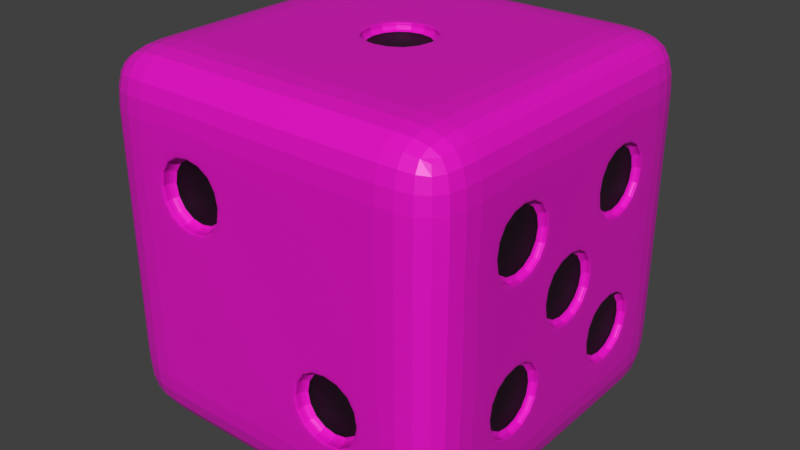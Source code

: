 # Source: tarik_sblender.blend  (saved by Blender 3.0.42; exported with 4.5.12 LTS)
import bpy
from mathutils import Matrix  # noqa: F401  (used for matrix-valued properties, if any)

bpy.ops.wm.read_factory_settings(use_empty=True)
scene = bpy.context.scene
scene.name = 'Scene'

# ---- collections
col_collection = bpy.data.collections.new('Collection'); scene.collection.children.link(col_collection)

# ---- materials (node trees are filled in below, after node groups)
mat_material = bpy.data.materials.new('material')
mat_material.alpha_threshold = 0.0
mat_material.use_transparent_shadow = False
mat_material.line_color = (0.0, 0.0, 0.0, 1.0)
mat_cube = bpy.data.materials.new('cube')
mat_cube.use_transparent_shadow = False
mat_dot = bpy.data.materials.new('dot')
mat_dot.use_transparent_shadow = False

# ---- material node trees
mat_material.use_nodes = True; mat_material.node_tree.nodes.clear()
_N = mat_material.node_tree.nodes; _L = mat_material.node_tree.links
n0 = _N.new('ShaderNodeOutputMaterial'); n0.name = 'Material Output'; n0.location = (300, 300)
n1 = _N.new('ShaderNodeBsdfPrincipled'); n1.name = 'Principled BSDF'; n1.location = (10, 300)
n1.distribution = 'GGX'
n1.subsurface_method = 'RANDOM_WALK_SKIN'
n1.inputs[0].default_value = (0.7939, 0.0044, 0.5719, 1.0)
n1.inputs[2].default_value = 0.4
n1.inputs[3].default_value = 1.45
n1.inputs[27].default_value = (0.0, 0.0, 0.0, 1.0)
n1.inputs[28].default_value = 1.0
_L.new(n1.outputs[0], n0.inputs[0])
n0.is_active_output = True
mat_cube.use_nodes = True; mat_cube.node_tree.nodes.clear()
_N = mat_cube.node_tree.nodes; _L = mat_cube.node_tree.links
n0 = _N.new('ShaderNodeBsdfPrincipled'); n0.name = 'Principled BSDF'; n0.location = (10, 300)
n0.distribution = 'GGX'
n0.subsurface_method = 'RANDOM_WALK_SKIN'
n0.inputs[0].default_value = (0.7962, 0.0, 0.1527, 1.0)
n0.inputs[3].default_value = 1.45
n0.inputs[27].default_value = (0.0, 0.0, 0.0, 1.0)
n0.inputs[28].default_value = 1.0
n1 = _N.new('ShaderNodeOutputMaterial'); n1.name = 'Material Output'; n1.location = (300, 300)
_L.new(n0.outputs[0], n1.inputs[0])
n1.is_active_output = True
mat_dot.use_nodes = True; mat_dot.node_tree.nodes.clear()
_N = mat_dot.node_tree.nodes; _L = mat_dot.node_tree.links
n0 = _N.new('ShaderNodeBsdfPrincipled'); n0.name = 'Principled BSDF'; n0.location = (10, 300)
n0.distribution = 'GGX'
n0.subsurface_method = 'RANDOM_WALK_SKIN'
n0.inputs[0].default_value = (0.0, 0.0, 0.0, 1.0)
n0.inputs[3].default_value = 1.45
n0.inputs[27].default_value = (0.0, 0.0, 0.0, 1.0)
n0.inputs[28].default_value = 1.0
n1 = _N.new('ShaderNodeOutputMaterial'); n1.name = 'Material Output'; n1.location = (300, 300)
_L.new(n0.outputs[0], n1.inputs[0])
n1.is_active_output = True

# ---- world
world_world = bpy.data.worlds.new('World'); scene.world = world_world
world_world.use_nodes = True; world_world.node_tree.nodes.clear()
_N = world_world.node_tree.nodes; _L = world_world.node_tree.links
n0 = _N.new('ShaderNodeOutputWorld'); n0.name = 'World Output'; n0.location = (300, 300)
n1 = _N.new('ShaderNodeBackground'); n1.name = 'Background'; n1.location = (10, 300)
n1.inputs[0].default_value = (0.05088, 0.05088, 0.05088, 1.0)
_L.new(n1.outputs[0], n0.inputs[0])
n0.is_active_output = True
world_world.color = (0.05088, 0.05088, 0.05088)
world_world.use_sun_shadow = False
world_world.sun_shadow_jitter_overblur = 0.0

# ---- meshes
me_cube = bpy.data.meshes.new('Cube')
me_cube.from_pydata([(1.0, 1.0, 1.0), (1.0, 1.0, -1.0), (1.0, -1.0, 1.0), (1.0, -1.0, -1.0), (-1.0, 1.0, 1.0), (-1.0, 1.0, -1.0), (-1.0, -1.0, 1.0), (-1.0, -1.0, -1.0), (1.0, 1.0, 0.6), (1.0, 1.0, 0.2), (1.0, 1.0, -0.2), (1.0, 1.0, -0.6), (-1.0, -1.0, -0.6), (-1.0, -1.0, -0.2), (-1.0, -1.0, 0.2), (-1.0, -1.0, 0.6), (1.0, -1.0, 0.6), (1.0, -1.0, 0.2), (1.0, -1.0, -0.2), (1.0, -1.0, -0.6), (-1.0, 1.0, 0.6), (-1.0, 1.0, 0.2), (-1.0, 1.0, -0.2), (-1.0, 1.0, -0.6), (-1.0, 0.6, -1.0), (-1.0, 0.2, -1.0), (-1.0, -0.2, -1.0), (-1.0, -0.6, -1.0), (1.0, 0.6, 1.0), (1.0, 0.2, 1.0), (1.0, -0.2, 1.0), (1.0, -0.6, 1.0), (-1.0, -0.6, 1.0), (-1.0, -0.2, 1.0), (-1.0, 0.2, 1.0), (-1.0, 0.6, 1.0), (1.0, -0.6, -1.0), (1.0, -0.2, -1.0), (1.0, 0.2, -1.0), (1.0, 0.6, -1.0), (1.0, 0.6, -0.6), (1.0, 0.2, -0.6), (1.0, -0.2, -0.6), (1.0, -0.6, -0.6), (1.0, 0.6, -0.2), (1.0, 0.2, -0.2), (1.0, -0.2, -0.2), (1.0, -0.6, -0.2), (1.0, 0.6, 0.2), (1.0, 0.2, 0.2), (1.0, -0.2, 0.2), (1.0, -0.6, 0.2), (1.0, 0.6, 0.6), (1.0, 0.2, 0.6), (1.0, -0.2, 0.6), (1.0, -0.6, 0.6), (-1.0, -0.6, -0.6), (-1.0, -0.2, -0.6), (-1.0, 0.2, -0.6), (-1.0, 0.6, -0.6), (-1.0, -0.6, -0.2), (-1.0, -0.2, -0.2), (-1.0, 0.2, -0.2), (-1.0, 0.6, -0.2), (-1.0, -0.6, 0.2), (-1.0, -0.2, 0.2), (-1.0, 0.2, 0.2), (-1.0, 0.6, 0.2), (-1.0, -0.6, 0.6), (-1.0, -0.2, 0.6), (-1.0, 0.2, 0.6), (-1.0, 0.6, 0.6), (0.6, 1.0, -1.0), (0.2, 1.0, -1.0), (-0.2, 1.0, -1.0), (-0.6, 1.0, -1.0), (0.6, -1.0, 1.0), (0.2, -1.0, 1.0), (-0.2, -1.0, 1.0), (-0.6, -1.0, 1.0), (-0.6, -1.0, -1.0), (-0.2, -1.0, -1.0), (0.2, -1.0, -1.0), (0.6, -1.0, -1.0), (-0.6, 1.0, 1.0), (-0.2, 1.0, 1.0), (0.2, 1.0, 1.0), (0.6, 1.0, 1.0), (-0.6, 1.0, -0.6), (-0.2, 1.0, -0.6), (0.2, 1.0, -0.6), (0.6, 1.0, -0.6), (-0.6, 1.0, -0.2), (-0.2, 1.0, -0.2), (0.2, 1.0, -0.2), (0.6, 1.0, -0.2), (-0.6, 1.0, 0.2), (-0.2, 1.0, 0.2), (0.2, 1.0, 0.2), (0.6, 1.0, 0.2), (-0.6, 1.0, 0.6), (-0.2, 1.0, 0.6), (0.2, 1.0, 0.6), (0.6, 1.0, 0.6), (0.6, -1.0, -0.6), (0.2, -1.0, -0.6), (-0.2, -1.0, -0.6), (-0.6, -1.0, -0.6), (0.6, -1.0, -0.2), (0.2, -1.0, -0.2), (-0.2, -1.0, -0.2), (-0.6, -1.0, -0.2), (0.6, -1.0, 0.2), (0.2, -1.0, 0.2), (-0.2, -1.0, 0.2), (-0.6, -1.0, 0.2), (0.6, -1.0, 0.6), (0.2, -1.0, 0.6), (-0.2, -1.0, 0.6), (-0.6, -1.0, 0.6), (0.6, 0.6, -1.0), (0.2, 0.6, -1.0), (-0.2, 0.6, -1.0), (-0.6, 0.6, -1.0), (0.6, 0.2, -1.0), (0.2, 0.2, -1.0), (-0.2, 0.2, -1.0), (-0.6, 0.2, -1.0), (0.6, -0.2, -1.0), (0.2, -0.2, -1.0), (-0.2, -0.2, -1.0), (-0.6, -0.2, -1.0), (0.6, -0.6, -1.0), (0.2, -0.6, -1.0), (-0.2, -0.6, -1.0), (-0.6, -0.6, -1.0), (-0.6, 0.6, 1.0), (-0.2, 0.6, 1.0), (0.2, 0.6, 1.0), (0.6, 0.6, 1.0), (-0.6, 0.2, 1.0), (-0.2, 0.2, 1.0), (0.2, 0.2, 1.0), (0.6, 0.2, 1.0), (-0.6, -0.2, 1.0), (-0.2, -0.2, 1.0), (0.2, -0.2, 1.0), (0.6, -0.2, 1.0), (-0.6, -0.6, 1.0), (-0.2, -0.6, 1.0), (0.2, -0.6, 1.0), (0.6, -0.6, 1.0), (-0.2, 0.2, 1.0), (0.2, 0.2, 1.0), (-0.2, -0.2, 1.0), (0.2, -0.2, 1.0), (0.0, 0.0, 0.9513), (0.2, 0.2, 0.9513), (-0.2, 0.2, 0.9513), (-0.2, -0.2, 0.9513), (0.2, -0.2, 0.9513), (0.6, -1.0, -0.6), (0.2, -1.0, -0.6), (0.6, -1.0, -0.2), (0.2, -1.0, -0.2), (-0.2, -1.0, 0.2), (-0.6, -1.0, 0.2), (-0.2, -1.0, 0.6), (-0.6, -1.0, 0.6), (-0.4, -0.9225, 0.4), (-0.2, -0.9225, 0.2), (-0.2, -0.9225, 0.6), (-0.6, -0.9225, 0.6), (-0.6, -0.9225, 0.2), (0.4, -0.9225, -0.4), (0.6, -0.9225, -0.6), (0.6, -0.9225, -0.2), (0.2, -0.9225, -0.2), (0.2, -0.9225, -0.6), (1.0, 0.6, -0.6), (1.0, 0.2, -0.6), (1.0, -0.2, -0.6), (1.0, -0.6, -0.6), (1.0, 0.6, -0.2), (1.0, -0.6, -0.2), (1.0, 0.2, -0.2), (1.0, 0.2, -0.2), (1.0, -0.2, -0.2), (1.0, -0.2, -0.2), (1.0, 0.6, 0.2), (1.0, -0.6, 0.2), (1.0, 0.2, 0.2), (1.0, 0.2, 0.2), (1.0, -0.2, 0.2), (1.0, -0.2, 0.2), (1.0, 0.6, 0.6), (1.0, 0.2, 0.6), (1.0, -0.2, 0.6), (1.0, -0.6, 0.6), (0.9566, 0.4, 0.4), (0.9566, 0.6, 0.2), (0.9566, 0.6, 0.6), (0.9566, 0.2, 0.6), (0.9566, 0.2, 0.2), (0.9566, -0.4, 0.4), (0.9566, -0.2, 0.2), (0.9566, -0.2, 0.6), (0.9566, -0.6, 0.6), (0.9566, -0.6, 0.2), (0.9566, 0.0, 0.0), (0.9566, 0.2, -0.2), (0.9566, 0.2, 0.2), (0.9566, -0.2, 0.2), (0.9566, -0.2, -0.2), (0.9566, 0.4, -0.4), (0.9566, 0.6, -0.6), (0.9566, 0.6, -0.2), (0.9566, 0.2, -0.2), (0.9566, 0.2, -0.6), (0.9566, -0.4, -0.4), (0.9566, -0.2, -0.6), (0.9566, -0.2, -0.2), (0.9566, -0.6, -0.2), (0.9566, -0.6, -0.6), (-0.2, 1.0, -0.6), (0.2, 1.0, -0.6), (-0.2, 1.0, -0.2), (0.2, 1.0, -0.2), (-0.6, 1.0, 0.2), (-0.2, 1.0, 0.2), (0.2, 1.0, 0.2), (0.6, 1.0, 0.2), (-0.6, 1.0, 0.6), (-0.2, 1.0, 0.6), (0.2, 1.0, 0.6), (0.6, 1.0, 0.6), (-0.4, 0.9564, 0.4), (-0.6, 0.9564, 0.2), (-0.6, 0.9564, 0.6), (-0.2, 0.9564, 0.6), (-0.2, 0.9564, 0.2), (0.4, 0.9564, 0.4), (0.2, 0.9564, 0.2), (0.2, 0.9564, 0.6), (0.6, 0.9564, 0.6), (0.6, 0.9564, 0.2), (0.0, 0.9564, -0.4), (-0.2, 0.9564, -0.6), (-0.2, 0.9564, -0.2), (0.2, 0.9564, -0.2), (0.2, 0.9564, -0.6), (-1.0, -0.6, -0.6), (-1.0, -0.2, -0.6), (-1.0, 0.2, -0.6), (-1.0, 0.6, -0.6), (-1.0, -0.6, -0.2), (-1.0, -0.2, -0.2), (-1.0, 0.2, -0.2), (-1.0, 0.6, -0.2), (-1.0, -0.6, 0.2), (-1.0, -0.2, 0.2), (-1.0, 0.2, 0.2), (-1.0, 0.6, 0.2), (-1.0, -0.6, 0.6), (-1.0, -0.2, 0.6), (-1.0, 0.2, 0.6), (-1.0, 0.6, 0.6), (-0.9506, -0.4, 0.4), (-0.9506, -0.6, 0.2), (-0.9506, -0.6, 0.6), (-0.9506, -0.2, 0.6), (-0.9506, -0.2, 0.2), (-0.9506, 0.4, 0.4), (-0.9506, 0.2, 0.2), (-0.9506, 0.2, 0.6), (-0.9506, 0.6, 0.6), (-0.9506, 0.6, 0.2), (-0.9506, -0.4, -0.4), (-0.9506, -0.6, -0.6), (-0.9506, -0.6, -0.2), (-0.9506, -0.2, -0.2), (-0.9506, -0.2, -0.6), (-0.9506, 0.4, -0.4), (-0.9506, 0.2, -0.6), (-0.9506, 0.2, -0.2), (-0.9506, 0.6, -0.2), (-0.9506, 0.6, -0.6), (0.6, 0.6, -1.0), (0.2, 0.6, -1.0), (-0.2, 0.6, -1.0), (-0.6, 0.6, -1.0), (0.6, 0.2, -1.0), (0.2, 0.2, -1.0), (-0.2, 0.2, -1.0), (-0.6, 0.2, -1.0), (0.6, -0.2, -1.0), (0.2, -0.2, -1.0), (-0.2, -0.2, -1.0), (-0.6, -0.2, -1.0), (0.6, -0.6, -1.0), (0.2, -0.6, -1.0), (-0.2, -0.6, -1.0), (-0.6, -0.6, -1.0), (-0.4, -0.4, -0.9398), (-0.6, -0.2, -0.9398), (-0.2, -0.2, -0.9398), (-0.2, -0.6, -0.9398), (-0.6, -0.6, -0.9398), (0.4, -0.4, -0.9398), (0.2, -0.2, -0.9398), (0.6, -0.2, -0.9398), (0.6, -0.6, -0.9398), (0.2, -0.6, -0.9398), (-0.4, 0.4, -0.9398), (-0.6, 0.6, -0.9398), (-0.2, 0.6, -0.9398), (-0.2, 0.2, -0.9398), (-0.6, 0.2, -0.9398), (0.4, 0.4, -0.9398), (0.2, 0.6, -0.9398), (0.6, 0.6, -0.9398), (0.6, 0.2, -0.9398), (0.2, 0.2, -0.9398), (0.2, 0.6, -1.0), (-0.2, 0.6, -1.0), (0.2, 0.2, -1.0), (-0.2, 0.2, -1.0), (0.2, -0.2, -1.0), (-0.2, -0.2, -1.0), (0.2, -0.6, -1.0), (-0.2, -0.6, -1.0), (0.0, -0.4, -0.9579), (-0.2, -0.2, -0.9579), (0.2, -0.2, -0.9579), (0.2, -0.6, -0.9579), (-0.2, -0.6, -0.9579), (0.0, 0.4, -0.9579), (-0.2, 0.6, -0.9579), (0.2, 0.6, -0.9579), (0.2, 0.2, -0.9579), (-0.2, 0.2, -0.9579)], [], [(148, 32, 6, 79), (168, 79, 6, 15), (266, 35, 4, 20), (299, 36, 3, 83), (198, 31, 2, 16), (235, 87, 0, 8), (72, 91, 11, 1), (91, 95, 10, 11), (95, 231, 9, 10), (231, 235, 8, 9), (36, 182, 19, 3), (182, 184, 18, 19), (184, 190, 17, 18), (190, 198, 16, 17), (24, 254, 23, 5), (254, 258, 22, 23), (258, 262, 21, 22), (262, 266, 20, 21), (80, 107, 12, 7), (107, 111, 13, 12), (111, 166, 14, 13), (166, 168, 15, 14), (14, 15, 263, 259), (65, 64, 268, 271), (260, 264, 265, 261), (71, 67, 276, 275), (13, 14, 259, 255), (255, 259, 260, 256), (256, 260, 261, 257), (257, 261, 262, 258), (12, 13, 255, 251), (62, 63, 285, 284), (252, 256, 257, 253), (51, 194, 205, 208), (7, 12, 251, 27), (27, 251, 252, 26), (26, 252, 253, 25), (25, 253, 254, 24), (9, 8, 195, 189), (186, 49, 211, 210), (191, 196, 197, 193), (49, 50, 212, 211), (10, 9, 189, 183), (183, 189, 191, 185), (55, 51, 208, 207), (187, 193, 190, 184), (11, 10, 183, 179), (192, 48, 200, 203), (180, 185, 187, 181), (141, 145, 159, 158), (1, 11, 179, 39), (39, 179, 180, 38), (38, 180, 181, 37), (37, 181, 182, 36), (8, 0, 28, 195), (195, 28, 29, 196), (196, 29, 30, 197), (197, 30, 31, 198), (72, 1, 39, 287), (287, 39, 38, 291), (291, 38, 37, 295), (295, 37, 36, 299), (15, 6, 32, 263), (263, 32, 33, 264), (264, 33, 34, 265), (265, 34, 35, 266), (84, 4, 35, 136), (136, 35, 34, 140), (140, 34, 33, 144), (144, 33, 32, 148), (30, 147, 151, 31), (147, 155, 150, 151), (155, 154, 149, 150), (154, 144, 148, 149), (29, 143, 147, 30), (143, 153, 155, 147), (129, 128, 310, 309), (152, 140, 144, 154), (28, 139, 143, 29), (139, 138, 153, 143), (138, 137, 152, 153), (137, 136, 140, 152), (0, 87, 139, 28), (87, 86, 138, 139), (86, 85, 137, 138), (85, 84, 136, 137), (26, 298, 302, 27), (301, 297, 332, 335), (128, 132, 311, 310), (126, 127, 317, 316), (25, 294, 298, 26), (294, 326, 328, 298), (326, 325, 327, 328), (325, 291, 295, 327), (24, 290, 294, 25), (293, 289, 337, 340), (133, 129, 309, 312), (119, 115, 173, 172), (5, 75, 290, 24), (75, 74, 324, 290), (74, 73, 323, 324), (73, 72, 287, 323), (17, 16, 116, 112), (112, 116, 117, 113), (113, 117, 167, 165), (109, 105, 178, 177), (18, 17, 112, 163), (163, 112, 113, 164), (164, 113, 165, 110), (110, 165, 166, 111), (19, 18, 163, 161), (99, 98, 242, 245), (162, 164, 110, 106), (106, 110, 111, 107), (3, 19, 161, 83), (83, 161, 162, 82), (82, 162, 106, 81), (81, 106, 107, 80), (21, 20, 232, 228), (96, 100, 238, 237), (229, 233, 234, 230), (103, 99, 245, 244), (22, 21, 228, 92), (92, 228, 229, 226), (226, 229, 230, 227), (227, 230, 231, 95), (23, 22, 92, 88), (88, 92, 226, 224), (225, 227, 95, 91), (5, 23, 88, 75), (75, 88, 224, 74), (74, 224, 225, 73), (73, 225, 91, 72), (20, 4, 84, 232), (232, 84, 85, 233), (233, 85, 86, 234), (234, 86, 87, 235), (27, 302, 80, 7), (302, 330, 81, 80), (330, 329, 82, 81), (329, 299, 83, 82), (16, 2, 76, 116), (116, 76, 77, 117), (117, 77, 78, 167), (167, 78, 79, 168), (31, 151, 76, 2), (151, 150, 77, 76), (150, 149, 78, 77), (149, 148, 79, 78), (66, 70, 274, 273), (60, 61, 280, 279), (69, 65, 271, 270), (59, 58, 283, 286), (64, 68, 269, 268), (63, 59, 286, 285), (57, 56, 278, 281), (70, 71, 275, 274), (58, 62, 284, 283), (68, 69, 270, 269), (61, 57, 281, 280), (67, 66, 273, 276), (56, 60, 279, 278), (194, 54, 206, 205), (47, 43, 223, 222), (46, 47, 222, 221), (53, 192, 203, 202), (42, 46, 221, 220), (188, 186, 210, 213), (48, 52, 201, 200), (45, 41, 218, 217), (44, 45, 217, 216), (54, 55, 207, 206), (40, 44, 216, 215), (43, 42, 220, 223), (52, 53, 202, 201), (50, 188, 213, 212), (41, 40, 215, 218), (142, 141, 158, 157), (146, 142, 157, 160), (145, 146, 160, 159), (124, 125, 322, 321), (130, 134, 306, 305), (123, 122, 315, 314), (292, 293, 340, 339), (300, 301, 335, 334), (296, 300, 334, 333), (135, 131, 304, 307), (120, 124, 321, 320), (121, 120, 320, 319), (134, 135, 307, 306), (125, 121, 319, 322), (132, 133, 312, 311), (288, 292, 339, 338), (289, 288, 338, 337), (297, 296, 333, 332), (122, 126, 316, 315), (131, 130, 305, 304), (127, 123, 314, 317), (105, 104, 175, 178), (115, 114, 170, 173), (114, 118, 171, 170), (104, 108, 176, 175), (108, 109, 177, 176), (118, 119, 172, 171), (97, 96, 237, 240), (102, 103, 244, 243), (98, 102, 243, 242), (93, 94, 249, 248), (94, 90, 250, 249), (100, 101, 239, 238), (101, 97, 240, 239), (90, 89, 247, 250), (89, 93, 248, 247), (141, 142, 153, 152), (146, 145, 154, 155), (142, 146, 155, 153), (145, 141, 152, 154), (157, 158, 156), (158, 159, 156), (159, 160, 156), (160, 157, 156), (104, 105, 162, 161), (109, 108, 163, 164), (114, 115, 166, 165), (119, 118, 167, 168), (118, 114, 165, 167), (115, 119, 168, 166), (108, 104, 161, 163), (105, 109, 164, 162), (170, 171, 169), (175, 176, 174), (171, 172, 169), (172, 173, 169), (173, 170, 169), (176, 177, 174), (177, 178, 174), (178, 175, 174), (40, 41, 180, 179), (42, 43, 182, 181), (45, 44, 183, 185), (186, 188, 187, 185), (47, 46, 187, 184), (48, 192, 191, 189), (50, 49, 191, 193), (194, 51, 190, 193), (53, 52, 195, 196), (55, 54, 197, 198), (52, 48, 189, 195), (192, 53, 196, 191), (54, 194, 193, 197), (51, 55, 198, 190), (49, 186, 185, 191), (188, 50, 193, 187), (44, 40, 179, 183), (41, 45, 185, 180), (46, 42, 181, 187), (43, 47, 184, 182), (200, 201, 199), (205, 206, 204), (210, 211, 209), (215, 216, 214), (220, 221, 219), (201, 202, 199), (202, 203, 199), (203, 200, 199), (206, 207, 204), (207, 208, 204), (208, 205, 204), (211, 212, 209), (212, 213, 209), (213, 210, 209), (216, 217, 214), (217, 218, 214), (218, 215, 214), (221, 222, 219), (222, 223, 219), (223, 220, 219), (89, 90, 225, 224), (94, 93, 226, 227), (96, 97, 229, 228), (98, 99, 231, 230), (101, 100, 232, 233), (103, 102, 234, 235), (100, 96, 228, 232), (97, 101, 233, 229), (102, 98, 230, 234), (99, 103, 235, 231), (93, 89, 224, 226), (90, 94, 227, 225), (237, 238, 236), (242, 243, 241), (247, 248, 246), (238, 239, 236), (239, 240, 236), (240, 237, 236), (243, 244, 241), (244, 245, 241), (245, 242, 241), (248, 249, 246), (249, 250, 246), (250, 247, 246), (56, 57, 252, 251), (58, 59, 254, 253), (61, 60, 255, 256), (63, 62, 257, 258), (64, 65, 260, 259), (66, 67, 262, 261), (69, 68, 263, 264), (71, 70, 265, 266), (68, 64, 259, 263), (65, 69, 264, 260), (70, 66, 261, 265), (67, 71, 266, 262), (60, 56, 251, 255), (57, 61, 256, 252), (62, 58, 253, 257), (59, 63, 258, 254), (273, 274, 272), (278, 279, 277), (283, 284, 282), (268, 269, 267), (269, 270, 267), (270, 271, 267), (271, 268, 267), (274, 275, 272), (275, 276, 272), (276, 273, 272), (279, 280, 277), (280, 281, 277), (281, 278, 277), (284, 285, 282), (285, 286, 282), (286, 283, 282), (120, 121, 323, 287), (122, 123, 290, 324), (125, 124, 291, 325), (127, 126, 326, 294), (128, 129, 327, 295), (130, 131, 298, 328), (133, 132, 299, 329), (135, 134, 330, 302), (131, 135, 302, 298), (134, 130, 328, 330), (129, 133, 329, 327), (132, 128, 295, 299), (123, 127, 294, 290), (126, 122, 324, 326), (121, 125, 325, 323), (124, 120, 287, 291), (304, 305, 303), (309, 310, 308), (314, 315, 313), (319, 320, 318), (305, 306, 303), (306, 307, 303), (307, 304, 303), (310, 311, 308), (311, 312, 308), (312, 309, 308), (315, 316, 313), (316, 317, 313), (317, 314, 313), (320, 321, 318), (321, 322, 318), (322, 319, 318), (288, 289, 324, 323), (293, 292, 325, 326), (296, 297, 328, 327), (301, 300, 329, 330), (297, 301, 330, 328), (300, 296, 327, 329), (289, 293, 326, 324), (292, 288, 323, 325), (332, 333, 331), (337, 338, 336), (333, 334, 331), (334, 335, 331), (335, 332, 331), (338, 339, 336), (339, 340, 336), (340, 337, 336)])
me_cube.polygons.foreach_set('material_index', [0, 0, 0, 0, 0, 0, 0, 0, 0, 0, 0, 0, 0, 0, 0, 0, 0, 0, 0, 0, 0, 0, 0, 0, 0, 0, 0, 0, 0, 0, 0, 0, 0, 0, 0, 0, 0, 0, 0, 0, 0, 0, 0, 0, 0, 0, 0, 0, 0, 0, 0, 0, 0, 0, 0, 0, 0, 0, 0, 0, 0, 0, 0, 0, 0, 0, 0, 0, 0, 0, 0, 0, 0, 0, 0, 0, 0, 0, 0, 0, 0, 0, 0, 0, 0, 0, 0, 0, 0, 0, 0, 0, 0, 0, 0, 0, 0, 0, 0, 0, 0, 0, 0, 0, 0, 0, 0, 0, 0, 0, 0, 0, 0, 0, 0, 0, 0, 0, 0, 0, 0, 0, 0, 0, 0, 0, 0, 0, 0, 0, 0, 0, 0, 0, 0, 0, 0, 0, 0, 0, 0, 0, 0, 0, 0, 0, 0, 0, 0, 0, 0, 0, 0, 0, 0, 0, 0, 0, 0, 0, 0, 0, 0, 0, 0, 0, 0, 0, 0, 0, 2, 0, 0, 0, 0, 0, 0, 0, 0, 0, 0, 0, 0, 0, 0, 0, 0, 0, 0, 0, 0, 0, 0, 0, 0, 0, 0, 0, 0, 0, 0, 0, 0, 0, 0, 0, 0, 0, 0, 0, 0, 0, 0, 0, 0, 0, 0, 2, 2, 2, 2, 0, 0, 0, 0, 0, 0, 0, 0, 2, 2, 2, 2, 2, 2, 2, 2, 0, 0, 0, 0, 0, 0, 0, 0, 0, 0, 0, 0, 0, 0, 0, 0, 0, 0, 0, 0, 2, 2, 2, 2, 2, 2, 2, 2, 2, 2, 2, 2, 2, 2, 2, 2, 2, 2, 2, 2, 0, 0, 0, 0, 0, 0, 0, 0, 0, 0, 0, 0, 2, 2, 2, 2, 2, 2, 2, 2, 2, 2, 2, 2, 0, 0, 0, 0, 0, 0, 0, 0, 0, 0, 0, 0, 0, 0, 0, 0, 2, 2, 2, 2, 2, 2, 2, 2, 2, 2, 2, 2, 2, 2, 2, 2, 0, 0, 0, 0, 0, 0, 0, 0, 0, 0, 0, 0, 0, 0, 0, 0, 2, 2, 2, 2, 2, 2, 2, 2, 2, 2, 2, 2, 2, 2, 2, 2, 0, 0, 0, 0, 0, 0, 0, 0, 2, 2, 2, 2, 2, 2, 2, 2])
_uv = me_cube.uv_layers.new(name='UVMap')
_uv.uv.foreach_set('vector', [0.825, 0.7, 0.875, 0.7, 0.875, 0.75, 0.825, 0.75, 0.575, 0.95, 0.625, 0.95, 0.625, 1.0, 0.575, 1.0, 0.575, 0.2, 0.625, 0.2, 0.625, 0.25, 0.575, 0.25, 0.325, 0.7, 0.375, 0.7, 0.375, 0.75, 0.325, 0.75, 0.575, 0.7, 0.625, 0.7, 0.625, 0.75, 0.575, 0.75, 0.575, 0.45, 0.625, 0.45, 0.625, 0.5, 0.575, 0.5, 0.375, 0.45, 0.425, 0.45, 0.425, 0.5, 0.375, 0.5, 0.425, 0.45, 0.475, 0.45, 0.475, 0.5, 0.425, 0.5, 0.475, 0.45, 0.525, 0.45, 0.525, 0.5, 0.475, 0.5, 0.525, 0.45, 0.575, 0.45, 0.575, 0.5, 0.525, 0.5, 0.375, 0.7, 0.425, 0.7, 0.425, 0.75, 0.375, 0.75, 0.425, 0.7, 0.475, 0.7, 0.475, 0.75, 0.425, 0.75, 0.475, 0.7, 0.525, 0.7, 0.525, 0.75, 0.475, 0.75, 0.525, 0.7, 0.575, 0.7, 0.575, 0.75, 0.525, 0.75, 0.375, 0.2, 0.425, 0.2, 0.425, 0.25, 0.375, 0.25, 0.425, 0.2, 0.475, 0.2, 0.475, 0.25, 0.425, 0.25, 0.475, 0.2, 0.525, 0.2, 0.525, 0.25, 0.475, 0.25, 0.525, 0.2, 0.575, 0.2, 0.575, 0.25, 0.525, 0.25, 0.375, 0.95, 0.425, 0.95, 0.425, 1.0, 0.375, 1.0, 0.425, 0.95, 0.475, 0.95, 0.475, 1.0, 0.425, 1.0, 0.475, 0.95, 0.525, 0.95, 0.525, 1.0, 0.475, 1.0, 0.525, 0.95, 0.575, 0.95, 0.575, 1.0, 0.525, 1.0, 0.525, 0.0, 0.575, 0.0, 0.575, 0.05, 0.525, 0.05, 0.525, 0.1, 0.525, 0.05, 0.525, 0.05, 0.525, 0.1, 0.525, 0.1, 0.575, 0.1, 0.575, 0.15, 0.525, 0.15, 0.575, 0.2, 0.525, 0.2, 0.525, 0.2, 0.575, 0.2, 0.475, 0.0, 0.525, 0.0, 0.525, 0.05, 0.475, 0.05, 0.475, 0.05, 0.525, 0.05, 0.525, 0.1, 0.475, 0.1, 0.475, 0.1, 0.525, 0.1, 0.525, 0.15, 0.475, 0.15, 0.475, 0.15, 0.525, 0.15, 0.525, 0.2, 0.475, 0.2, 0.425, 0.0, 0.475, 0.0, 0.475, 0.05, 0.425, 0.05, 0.475, 0.15, 0.475, 0.2, 0.475, 0.2, 0.475, 0.15, 0.425, 0.1, 0.475, 0.1, 0.475, 0.15, 0.425, 0.15, 0.525, 0.7, 0.525, 0.65, 0.525, 0.65, 0.525, 0.7, 0.375, 0.0, 0.425, 0.0, 0.425, 0.05, 0.375, 0.05, 0.375, 0.05, 0.425, 0.05, 0.425, 0.1, 0.375, 0.1, 0.375, 0.1, 0.425, 0.1, 0.425, 0.15, 0.375, 0.15, 0.375, 0.15, 0.425, 0.15, 0.425, 0.2, 0.375, 0.2, 0.525, 0.5, 0.575, 0.5, 0.575, 0.55, 0.525, 0.55, 0.475, 0.6, 0.525, 0.6, 0.525, 0.6, 0.475, 0.6, 0.525, 0.6, 0.575, 0.6, 0.575, 0.65, 0.525, 0.65, 0.525, 0.6, 0.525, 0.65, 0.525, 0.65, 0.525, 0.6, 0.475, 0.5, 0.525, 0.5, 0.525, 0.55, 0.475, 0.55, 0.475, 0.55, 0.525, 0.55, 0.525, 0.6, 0.475, 0.6, 0.575, 0.7, 0.525, 0.7, 0.525, 0.7, 0.575, 0.7, 0.475, 0.65, 0.525, 0.65, 0.525, 0.7, 0.475, 0.7, 0.425, 0.5, 0.475, 0.5, 0.475, 0.55, 0.425, 0.55, 0.525, 0.6, 0.525, 0.55, 0.525, 0.55, 0.525, 0.6, 0.425, 0.6, 0.475, 0.6, 0.475, 0.65, 0.425, 0.65, 0.775, 0.6, 0.775, 0.65, 0.775, 0.65, 0.775, 0.6, 0.375, 0.5, 0.425, 0.5, 0.425, 0.55, 0.375, 0.55, 0.375, 0.55, 0.425, 0.55, 0.425, 0.6, 0.375, 0.6, 0.375, 0.6, 0.425, 0.6, 0.425, 0.65, 0.375, 0.65, 0.375, 0.65, 0.425, 0.65, 0.425, 0.7, 0.375, 0.7, 0.575, 0.5, 0.625, 0.5, 0.625, 0.55, 0.575, 0.55, 0.575, 0.55, 0.625, 0.55, 0.625, 0.6, 0.575, 0.6, 0.575, 0.6, 0.625, 0.6, 0.625, 0.65, 0.575, 0.65, 0.575, 0.65, 0.625, 0.65, 0.625, 0.7, 0.575, 0.7, 0.325, 0.5, 0.375, 0.5, 0.375, 0.55, 0.325, 0.55, 0.325, 0.55, 0.375, 0.55, 0.375, 0.6, 0.325, 0.6, 0.325, 0.6, 0.375, 0.6, 0.375, 0.65, 0.325, 0.65, 0.325, 0.65, 0.375, 0.65, 0.375, 0.7, 0.325, 0.7, 0.575, 0.0, 0.625, 0.0, 0.625, 0.05, 0.575, 0.05, 0.575, 0.05, 0.625, 0.05, 0.625, 0.1, 0.575, 0.1, 0.575, 0.1, 0.625, 0.1, 0.625, 0.15, 0.575, 0.15, 0.575, 0.15, 0.625, 0.15, 0.625, 0.2, 0.575, 0.2, 0.825, 0.5, 0.875, 0.5, 0.875, 0.55, 0.825, 0.55, 0.825, 0.55, 0.875, 0.55, 0.875, 0.6, 0.825, 0.6, 0.825, 0.6, 0.875, 0.6, 0.875, 0.65, 0.825, 0.65, 0.825, 0.65, 0.875, 0.65, 0.875, 0.7, 0.825, 0.7, 0.625, 0.65, 0.675, 0.65, 0.675, 0.7, 0.625, 0.7, 0.675, 0.65, 0.725, 0.65, 0.725, 0.7, 0.675, 0.7, 0.725, 0.65, 0.775, 0.65, 0.775, 0.7, 0.725, 0.7, 0.775, 0.65, 0.825, 0.65, 0.825, 0.7, 0.775, 0.7, 0.625, 0.6, 0.675, 0.6, 0.675, 0.65, 0.625, 0.65, 0.675, 0.6, 0.725, 0.6, 0.725, 0.65, 0.675, 0.65, 0.275, 0.65, 0.325, 0.65, 0.325, 0.65, 0.275, 0.65, 0.775, 0.6, 0.825, 0.6, 0.825, 0.65, 0.775, 0.65, 0.625, 0.55, 0.675, 0.55, 0.675, 0.6, 0.625, 0.6, 0.675, 0.55, 0.725, 0.55, 0.725, 0.6, 0.675, 0.6, 0.725, 0.55, 0.775, 0.55, 0.775, 0.6, 0.725, 0.6, 0.775, 0.55, 0.825, 0.55, 0.825, 0.6, 0.775, 0.6, 0.625, 0.5, 0.675, 0.5, 0.675, 0.55, 0.625, 0.55, 0.675, 0.5, 0.725, 0.5, 0.725, 0.55, 0.675, 0.55, 0.725, 0.5, 0.775, 0.5, 0.775, 0.55, 0.725, 0.55, 0.775, 0.5, 0.825, 0.5, 0.825, 0.55, 0.775, 0.55, 0.125, 0.65, 0.175, 0.65, 0.175, 0.7, 0.125, 0.7, 0.225, 0.7, 0.225, 0.65, 0.225, 0.65, 0.225, 0.7, 0.325, 0.65, 0.325, 0.7, 0.325, 0.7, 0.325, 0.65, 0.225, 0.6, 0.175, 0.6, 0.175, 0.6, 0.225, 0.6, 0.125, 0.6, 0.175, 0.6, 0.175, 0.65, 0.125, 0.65, 0.175, 0.6, 0.225, 0.6, 0.225, 0.65, 0.175, 0.65, 0.225, 0.6, 0.275, 0.6, 0.275, 0.65, 0.225, 0.65, 0.275, 0.6, 0.325, 0.6, 0.325, 0.65, 0.275, 0.65, 0.125, 0.55, 0.175, 0.55, 0.175, 0.6, 0.125, 0.6, 0.225, 0.6, 0.225, 0.55, 0.225, 0.55, 0.225, 0.6, 0.275, 0.7, 0.275, 0.65, 0.275, 0.65, 0.275, 0.7, 0.575, 0.95, 0.525, 0.95, 0.525, 0.95, 0.575, 0.95, 0.125, 0.5, 0.175, 0.5, 0.175, 0.55, 0.125, 0.55, 0.175, 0.5, 0.225, 0.5, 0.225, 0.55, 0.175, 0.55, 0.225, 0.5, 0.275, 0.5, 0.275, 0.55, 0.225, 0.55, 0.275, 0.5, 0.325, 0.5, 0.325, 0.55, 0.275, 0.55, 0.525, 0.75, 0.575, 0.75, 0.575, 0.8, 0.525, 0.8, 0.525, 0.8, 0.575, 0.8, 0.575, 0.85, 0.525, 0.85, 0.525, 0.85, 0.575, 0.85, 0.575, 0.9, 0.525, 0.9, 0.475, 0.85, 0.425, 0.85, 0.425, 0.85, 0.475, 0.85, 0.475, 0.75, 0.525, 0.75, 0.525, 0.8, 0.475, 0.8, 0.475, 0.8, 0.525, 0.8, 0.525, 0.85, 0.475, 0.85, 0.475, 0.85, 0.525, 0.85, 0.525, 0.9, 0.475, 0.9, 0.475, 0.9, 0.525, 0.9, 0.525, 0.95, 0.475, 0.95, 0.425, 0.75, 0.475, 0.75, 0.475, 0.8, 0.425, 0.8, 0.525, 0.45, 0.525, 0.4, 0.525, 0.4, 0.525, 0.45, 0.425, 0.85, 0.475, 0.85, 0.475, 0.9, 0.425, 0.9, 0.425, 0.9, 0.475, 0.9, 0.475, 0.95, 0.425, 0.95, 0.375, 0.75, 0.425, 0.75, 0.425, 0.8, 0.375, 0.8, 0.375, 0.8, 0.425, 0.8, 0.425, 0.85, 0.375, 0.85, 0.375, 0.85, 0.425, 0.85, 0.425, 0.9, 0.375, 0.9, 0.375, 0.9, 0.425, 0.9, 0.425, 0.95, 0.375, 0.95, 0.525, 0.25, 0.575, 0.25, 0.575, 0.3, 0.525, 0.3, 0.525, 0.3, 0.575, 0.3, 0.575, 0.3, 0.525, 0.3, 0.525, 0.35, 0.575, 0.35, 0.575, 0.4, 0.525, 0.4, 0.575, 0.45, 0.525, 0.45, 0.525, 0.45, 0.575, 0.45, 0.475, 0.25, 0.525, 0.25, 0.525, 0.3, 0.475, 0.3, 0.475, 0.3, 0.525, 0.3, 0.525, 0.35, 0.475, 0.35, 0.475, 0.35, 0.525, 0.35, 0.525, 0.4, 0.475, 0.4, 0.475, 0.4, 0.525, 0.4, 0.525, 0.45, 0.475, 0.45, 0.425, 0.25, 0.475, 0.25, 0.475, 0.3, 0.425, 0.3, 0.425, 0.3, 0.475, 0.3, 0.475, 0.35, 0.425, 0.35, 0.425, 0.4, 0.475, 0.4, 0.475, 0.45, 0.425, 0.45, 0.375, 0.25, 0.425, 0.25, 0.425, 0.3, 0.375, 0.3, 0.375, 0.3, 0.425, 0.3, 0.425, 0.35, 0.375, 0.35, 0.375, 0.35, 0.425, 0.35, 0.425, 0.4, 0.375, 0.4, 0.375, 0.4, 0.425, 0.4, 0.425, 0.45, 0.375, 0.45, 0.575, 0.25, 0.625, 0.25, 0.625, 0.3, 0.575, 0.3, 0.575, 0.3, 0.625, 0.3, 0.625, 0.35, 0.575, 0.35, 0.575, 0.35, 0.625, 0.35, 0.625, 0.4, 0.575, 0.4, 0.575, 0.4, 0.625, 0.4, 0.625, 0.45, 0.575, 0.45, 0.125, 0.7, 0.175, 0.7, 0.175, 0.75, 0.125, 0.75, 0.175, 0.7, 0.225, 0.7, 0.225, 0.75, 0.175, 0.75, 0.225, 0.7, 0.275, 0.7, 0.275, 0.75, 0.225, 0.75, 0.275, 0.7, 0.325, 0.7, 0.325, 0.75, 0.275, 0.75, 0.575, 0.75, 0.625, 0.75, 0.625, 0.8, 0.575, 0.8, 0.575, 0.8, 0.625, 0.8, 0.625, 0.85, 0.575, 0.85, 0.575, 0.85, 0.625, 0.85, 0.625, 0.9, 0.575, 0.9, 0.575, 0.9, 0.625, 0.9, 0.625, 0.95, 0.575, 0.95, 0.625, 0.7, 0.675, 0.7, 0.675, 0.75, 0.625, 0.75, 0.675, 0.7, 0.725, 0.7, 0.725, 0.75, 0.675, 0.75, 0.725, 0.7, 0.775, 0.7, 0.775, 0.75, 0.725, 0.75, 0.775, 0.7, 0.825, 0.7, 0.825, 0.75, 0.775, 0.75, 0.525, 0.15, 0.575, 0.15, 0.575, 0.15, 0.525, 0.15, 0.475, 0.05, 0.475, 0.1, 0.475, 0.1, 0.475, 0.05, 0.575, 0.1, 0.525, 0.1, 0.525, 0.1, 0.575, 0.1, 0.425, 0.2, 0.425, 0.15, 0.425, 0.15, 0.425, 0.2, 0.525, 0.05, 0.575, 0.05, 0.575, 0.05, 0.525, 0.05, 0.475, 0.2, 0.425, 0.2, 0.425, 0.2, 0.475, 0.2, 0.425, 0.1, 0.425, 0.05, 0.425, 0.05, 0.425, 0.1, 0.575, 0.15, 0.575, 0.2, 0.575, 0.2, 0.575, 0.15, 0.425, 0.15, 0.475, 0.15, 0.475, 0.15, 0.425, 0.15, 0.575, 0.05, 0.575, 0.1, 0.575, 0.1, 0.575, 0.05, 0.475, 0.1, 0.425, 0.1, 0.425, 0.1, 0.475, 0.1, 0.525, 0.2, 0.525, 0.15, 0.525, 0.15, 0.525, 0.2, 0.425, 0.05, 0.475, 0.05, 0.475, 0.05, 0.425, 0.05, 0.525, 0.65, 0.575, 0.65, 0.575, 0.65, 0.525, 0.65, 0.475, 0.7, 0.425, 0.7, 0.425, 0.7, 0.475, 0.7, 0.475, 0.65, 0.475, 0.7, 0.475, 0.7, 0.475, 0.65, 0.575, 0.6, 0.525, 0.6, 0.525, 0.6, 0.575, 0.6, 0.425, 0.65, 0.475, 0.65, 0.475, 0.65, 0.425, 0.65, 0.475, 0.65, 0.475, 0.6, 0.475, 0.6, 0.475, 0.65, 0.525, 0.55, 0.575, 0.55, 0.575, 0.55, 0.525, 0.55, 0.475, 0.6, 0.425, 0.6, 0.425, 0.6, 0.475, 0.6, 0.475, 0.55, 0.475, 0.6, 0.475, 0.6, 0.475, 0.55, 0.575, 0.65, 0.575, 0.7, 0.575, 0.7, 0.575, 0.65, 0.425, 0.55, 0.475, 0.55, 0.475, 0.55, 0.425, 0.55, 0.425, 0.7, 0.425, 0.65, 0.425, 0.65, 0.425, 0.7, 0.575, 0.55, 0.575, 0.6, 0.575, 0.6, 0.575, 0.55, 0.525, 0.65, 0.475, 0.65, 0.475, 0.65, 0.525, 0.65, 0.425, 0.6, 0.425, 0.55, 0.425, 0.55, 0.425, 0.6, 0.725, 0.6, 0.775, 0.6, 0.775, 0.6, 0.725, 0.6, 0.725, 0.65, 0.725, 0.6, 0.725, 0.6, 0.725, 0.65, 0.775, 0.65, 0.725, 0.65, 0.725, 0.65, 0.775, 0.65, 0.325, 0.6, 0.275, 0.6, 0.275, 0.6, 0.325, 0.6, 0.225, 0.65, 0.225, 0.7, 0.225, 0.7, 0.225, 0.65, 0.175, 0.55, 0.225, 0.55, 0.225, 0.55, 0.175, 0.55, 0.275, 0.6, 0.225, 0.6, 0.225, 0.6, 0.275, 0.6, 0.275, 0.7, 0.225, 0.7, 0.225, 0.7, 0.275, 0.7, 0.275, 0.65, 0.275, 0.7, 0.275, 0.7, 0.275, 0.65, 0.175, 0.7, 0.175, 0.65, 0.175, 0.65, 0.175, 0.7, 0.325, 0.55, 0.325, 0.6, 0.325, 0.6, 0.325, 0.55, 0.275, 0.55, 0.325, 0.55, 0.325, 0.55, 0.275, 0.55, 0.225, 0.7, 0.175, 0.7, 0.175, 0.7, 0.225, 0.7, 0.275, 0.6, 0.275, 0.55, 0.275, 0.55, 0.275, 0.6, 0.325, 0.7, 0.275, 0.7, 0.275, 0.7, 0.325, 0.7, 0.275, 0.55, 0.275, 0.6, 0.275, 0.6, 0.275, 0.55, 0.225, 0.55, 0.275, 0.55, 0.275, 0.55, 0.225, 0.55, 0.225, 0.65, 0.275, 0.65, 0.275, 0.65, 0.225, 0.65, 0.225, 0.55, 0.225, 0.6, 0.225, 0.6, 0.225, 0.55, 0.175, 0.65, 0.225, 0.65, 0.225, 0.65, 0.175, 0.65, 0.175, 0.6, 0.175, 0.55, 0.175, 0.55, 0.175, 0.6, 0.425, 0.85, 0.425, 0.8, 0.425, 0.8, 0.425, 0.85, 0.525, 0.95, 0.525, 0.9, 0.525, 0.9, 0.525, 0.95, 0.525, 0.9, 0.575, 0.9, 0.575, 0.9, 0.525, 0.9, 0.425, 0.8, 0.475, 0.8, 0.475, 0.8, 0.425, 0.8, 0.475, 0.8, 0.475, 0.85, 0.475, 0.85, 0.475, 0.8, 0.575, 0.9, 0.575, 0.95, 0.575, 0.95, 0.575, 0.9, 0.525, 0.35, 0.525, 0.3, 0.525, 0.3, 0.525, 0.35, 0.575, 0.4, 0.575, 0.45, 0.575, 0.45, 0.575, 0.4, 0.525, 0.4, 0.575, 0.4, 0.575, 0.4, 0.525, 0.4, 0.475, 0.35, 0.475, 0.4, 0.475, 0.4, 0.475, 0.35, 0.475, 0.4, 0.425, 0.4, 0.425, 0.4, 0.475, 0.4, 0.575, 0.3, 0.575, 0.35, 0.575, 0.35, 0.575, 0.3, 0.575, 0.35, 0.525, 0.35, 0.525, 0.35, 0.575, 0.35, 0.425, 0.4, 0.425, 0.35, 0.425, 0.35, 0.425, 0.4, 0.425, 0.35, 0.475, 0.35, 0.475, 0.35, 0.425, 0.35, 0.775, 0.6, 0.725, 0.6, 0.725, 0.6, 0.775, 0.6, 0.725, 0.65, 0.775, 0.65, 0.775, 0.65, 0.725, 0.65, 0.725, 0.6, 0.725, 0.65, 0.725, 0.65, 0.725, 0.6, 0.775, 0.65, 0.775, 0.6, 0.775, 0.6, 0.775, 0.65, 0.725, 0.6, 0.775, 0.6, 0.75, 0.625, 0.775, 0.6, 0.775, 0.65, 0.75, 0.625, 0.775, 0.65, 0.725, 0.65, 0.75, 0.625, 0.725, 0.65, 0.725, 0.6, 0.75, 0.625, 0.425, 0.8, 0.425, 0.85, 0.425, 0.85, 0.425, 0.8, 0.475, 0.85, 0.475, 0.8, 0.475, 0.8, 0.475, 0.85, 0.525, 0.9, 0.525, 0.95, 0.525, 0.95, 0.525, 0.9, 0.575, 0.95, 0.575, 0.9, 0.575, 0.9, 0.575, 0.95, 0.575, 0.9, 0.525, 0.9, 0.525, 0.9, 0.575, 0.9, 0.525, 0.95, 0.575, 0.95, 0.575, 0.95, 0.525, 0.95, 0.475, 0.8, 0.425, 0.8, 0.425, 0.8, 0.475, 0.8, 0.425, 0.85, 0.475, 0.85, 0.475, 0.85, 0.425, 0.85, 0.525, 0.9, 0.575, 0.9, 0.55, 0.925, 0.425, 0.8, 0.475, 0.8, 0.45, 0.825, 0.575, 0.9, 0.575, 0.95, 0.55, 0.925, 0.575, 0.95, 0.525, 0.95, 0.55, 0.925, 0.525, 0.95, 0.525, 0.9, 0.55, 0.925, 0.475, 0.8, 0.475, 0.85, 0.45, 0.825, 0.475, 0.85, 0.425, 0.85, 0.45, 0.825, 0.425, 0.85, 0.425, 0.8, 0.45, 0.825, 0.425, 0.55, 0.425, 0.6, 0.425, 0.6, 0.425, 0.55, 0.425, 0.65, 0.425, 0.7, 0.425, 0.7, 0.425, 0.65, 0.475, 0.6, 0.475, 0.55, 0.475, 0.55, 0.475, 0.6, 0.475, 0.6, 0.475, 0.65, 0.475, 0.65, 0.475, 0.6, 0.475, 0.7, 0.475, 0.65, 0.475, 0.65, 0.475, 0.7, 0.525, 0.55, 0.525, 0.6, 0.525, 0.6, 0.525, 0.55, 0.525, 0.65, 0.525, 0.6, 0.525, 0.6, 0.525, 0.65, 0.525, 0.65, 0.525, 0.7, 0.525, 0.7, 0.525, 0.65, 0.575, 0.6, 0.575, 0.55, 0.575, 0.55, 0.575, 0.6, 0.575, 0.7, 0.575, 0.65, 0.575, 0.65, 0.575, 0.7, 0.575, 0.55, 0.525, 0.55, 0.525, 0.55, 0.575, 0.55, 0.525, 0.6, 0.575, 0.6, 0.575, 0.6, 0.525, 0.6, 0.575, 0.65, 0.525, 0.65, 0.525, 0.65, 0.575, 0.65, 0.525, 0.7, 0.575, 0.7, 0.575, 0.7, 0.525, 0.7, 0.525, 0.6, 0.475, 0.6, 0.475, 0.6, 0.525, 0.6, 0.475, 0.65, 0.525, 0.65, 0.525, 0.65, 0.475, 0.65, 0.475, 0.55, 0.425, 0.55, 0.425, 0.55, 0.475, 0.55, 0.425, 0.6, 0.475, 0.6, 0.475, 0.6, 0.425, 0.6, 0.475, 0.65, 0.425, 0.65, 0.425, 0.65, 0.475, 0.65, 0.425, 0.7, 0.475, 0.7, 0.475, 0.7, 0.425, 0.7, 0.525, 0.55, 0.575, 0.55, 0.55, 0.575, 0.525, 0.65, 0.575, 0.65, 0.55, 0.675, 0.475, 0.6, 0.525, 0.6, 0.5, 0.625, 0.425, 0.55, 0.475, 0.55, 0.45, 0.575, 0.425, 0.65, 0.475, 0.65, 0.45, 0.675, 0.575, 0.55, 0.575, 0.6, 0.55, 0.575, 0.575, 0.6, 0.525, 0.6, 0.55, 0.575, 0.525, 0.6, 0.525, 0.55, 0.55, 0.575, 0.575, 0.65, 0.575, 0.7, 0.55, 0.675, 0.575, 0.7, 0.525, 0.7, 0.55, 0.675, 0.525, 0.7, 0.525, 0.65, 0.55, 0.675, 0.525, 0.6, 0.525, 0.65, 0.5, 0.625, 0.525, 0.65, 0.475, 0.65, 0.5, 0.625, 0.475, 0.65, 0.475, 0.6, 0.5, 0.625, 0.475, 0.55, 0.475, 0.6, 0.45, 0.575, 0.475, 0.6, 0.425, 0.6, 0.45, 0.575, 0.425, 0.6, 0.425, 0.55, 0.45, 0.575, 0.475, 0.65, 0.475, 0.7, 0.45, 0.675, 0.475, 0.7, 0.425, 0.7, 0.45, 0.675, 0.425, 0.7, 0.425, 0.65, 0.45, 0.675, 0.425, 0.35, 0.425, 0.4, 0.425, 0.4, 0.425, 0.35, 0.475, 0.4, 0.475, 0.35, 0.475, 0.35, 0.475, 0.4, 0.525, 0.3, 0.525, 0.35, 0.525, 0.35, 0.525, 0.3, 0.525, 0.4, 0.525, 0.45, 0.525, 0.45, 0.525, 0.4, 0.575, 0.35, 0.575, 0.3, 0.575, 0.3, 0.575, 0.35, 0.575, 0.45, 0.575, 0.4, 0.575, 0.4, 0.575, 0.45, 0.575, 0.3, 0.525, 0.3, 0.525, 0.3, 0.575, 0.3, 0.525, 0.35, 0.575, 0.35, 0.575, 0.35, 0.525, 0.35, 0.575, 0.4, 0.525, 0.4, 0.525, 0.4, 0.575, 0.4, 0.525, 0.45, 0.575, 0.45, 0.575, 0.45, 0.525, 0.45, 0.475, 0.35, 0.425, 0.35, 0.425, 0.35, 0.475, 0.35, 0.425, 0.4, 0.475, 0.4, 0.475, 0.4, 0.425, 0.4, 0.525, 0.3, 0.575, 0.3, 0.55, 0.325, 0.525, 0.4, 0.575, 0.4, 0.55, 0.425, 0.425, 0.35, 0.475, 0.35, 0.45, 0.375, 0.575, 0.3, 0.575, 0.35, 0.55, 0.325, 0.575, 0.35, 0.525, 0.35, 0.55, 0.325, 0.525, 0.35, 0.525, 0.3, 0.55, 0.325, 0.575, 0.4, 0.575, 0.45, 0.55, 0.425, 0.575, 0.45, 0.525, 0.45, 0.55, 0.425, 0.525, 0.45, 0.525, 0.4, 0.55, 0.425, 0.475, 0.35, 0.475, 0.4, 0.45, 0.375, 0.475, 0.4, 0.425, 0.4, 0.45, 0.375, 0.425, 0.4, 0.425, 0.35, 0.45, 0.375, 0.425, 0.05, 0.425, 0.1, 0.425, 0.1, 0.425, 0.05, 0.425, 0.15, 0.425, 0.2, 0.425, 0.2, 0.425, 0.15, 0.475, 0.1, 0.475, 0.05, 0.475, 0.05, 0.475, 0.1, 0.475, 0.2, 0.475, 0.15, 0.475, 0.15, 0.475, 0.2, 0.525, 0.05, 0.525, 0.1, 0.525, 0.1, 0.525, 0.05, 0.525, 0.15, 0.525, 0.2, 0.525, 0.2, 0.525, 0.15, 0.575, 0.1, 0.575, 0.05, 0.575, 0.05, 0.575, 0.1, 0.575, 0.2, 0.575, 0.15, 0.575, 0.15, 0.575, 0.2, 0.575, 0.05, 0.525, 0.05, 0.525, 0.05, 0.575, 0.05, 0.525, 0.1, 0.575, 0.1, 0.575, 0.1, 0.525, 0.1, 0.575, 0.15, 0.525, 0.15, 0.525, 0.15, 0.575, 0.15, 0.525, 0.2, 0.575, 0.2, 0.575, 0.2, 0.525, 0.2, 0.475, 0.05, 0.425, 0.05, 0.425, 0.05, 0.475, 0.05, 0.425, 0.1, 0.475, 0.1, 0.475, 0.1, 0.425, 0.1, 0.475, 0.15, 0.425, 0.15, 0.425, 0.15, 0.475, 0.15, 0.425, 0.2, 0.475, 0.2, 0.475, 0.2, 0.425, 0.2, 0.525, 0.15, 0.575, 0.15, 0.55, 0.175, 0.425, 0.05, 0.475, 0.05, 0.45, 0.075, 0.425, 0.15, 0.475, 0.15, 0.45, 0.175, 0.525, 0.05, 0.575, 0.05, 0.55, 0.075, 0.575, 0.05, 0.575, 0.1, 0.55, 0.075, 0.575, 0.1, 0.525, 0.1, 0.55, 0.075, 0.525, 0.1, 0.525, 0.05, 0.55, 0.075, 0.575, 0.15, 0.575, 0.2, 0.55, 0.175, 0.575, 0.2, 0.525, 0.2, 0.55, 0.175, 0.525, 0.2, 0.525, 0.15, 0.55, 0.175, 0.475, 0.05, 0.475, 0.1, 0.45, 0.075, 0.475, 0.1, 0.425, 0.1, 0.45, 0.075, 0.425, 0.1, 0.425, 0.05, 0.45, 0.075, 0.475, 0.15, 0.475, 0.2, 0.45, 0.175, 0.475, 0.2, 0.425, 0.2, 0.45, 0.175, 0.425, 0.2, 0.425, 0.15, 0.45, 0.175, 0.325, 0.55, 0.275, 0.55, 0.275, 0.55, 0.325, 0.55, 0.225, 0.55, 0.175, 0.55, 0.175, 0.55, 0.225, 0.55, 0.275, 0.6, 0.325, 0.6, 0.325, 0.6, 0.275, 0.6, 0.175, 0.6, 0.225, 0.6, 0.225, 0.6, 0.175, 0.6, 0.325, 0.65, 0.275, 0.65, 0.275, 0.65, 0.325, 0.65, 0.225, 0.65, 0.175, 0.65, 0.175, 0.65, 0.225, 0.65, 0.275, 0.7, 0.325, 0.7, 0.325, 0.7, 0.275, 0.7, 0.175, 0.7, 0.225, 0.7, 0.225, 0.7, 0.175, 0.7, 0.175, 0.65, 0.175, 0.7, 0.175, 0.7, 0.175, 0.65, 0.225, 0.7, 0.225, 0.65, 0.225, 0.65, 0.225, 0.7, 0.275, 0.65, 0.275, 0.7, 0.275, 0.7, 0.275, 0.65, 0.325, 0.7, 0.325, 0.65, 0.325, 0.65, 0.325, 0.7, 0.175, 0.55, 0.175, 0.6, 0.175, 0.6, 0.175, 0.55, 0.225, 0.6, 0.225, 0.55, 0.225, 0.55, 0.225, 0.6, 0.275, 0.55, 0.275, 0.6, 0.275, 0.6, 0.275, 0.55, 0.325, 0.6, 0.325, 0.55, 0.325, 0.55, 0.325, 0.6, 0.175, 0.65, 0.225, 0.65, 0.2, 0.675, 0.275, 0.65, 0.325, 0.65, 0.3, 0.675, 0.175, 0.55, 0.225, 0.55, 0.2, 0.575, 0.275, 0.55, 0.325, 0.55, 0.3, 0.575, 0.225, 0.65, 0.225, 0.7, 0.2, 0.675, 0.225, 0.7, 0.175, 0.7, 0.2, 0.675, 0.175, 0.7, 0.175, 0.65, 0.2, 0.675, 0.325, 0.65, 0.325, 0.7, 0.3, 0.675, 0.325, 0.7, 0.275, 0.7, 0.3, 0.675, 0.275, 0.7, 0.275, 0.65, 0.3, 0.675, 0.225, 0.55, 0.225, 0.6, 0.2, 0.575, 0.225, 0.6, 0.175, 0.6, 0.2, 0.575, 0.175, 0.6, 0.175, 0.55, 0.2, 0.575, 0.325, 0.55, 0.325, 0.6, 0.3, 0.575, 0.325, 0.6, 0.275, 0.6, 0.3, 0.575, 0.275, 0.6, 0.275, 0.55, 0.3, 0.575, 0.275, 0.55, 0.225, 0.55, 0.225, 0.55, 0.275, 0.55, 0.225, 0.6, 0.275, 0.6, 0.275, 0.6, 0.225, 0.6, 0.275, 0.65, 0.225, 0.65, 0.225, 0.65, 0.275, 0.65, 0.225, 0.7, 0.275, 0.7, 0.275, 0.7, 0.225, 0.7, 0.225, 0.65, 0.225, 0.7, 0.225, 0.7, 0.225, 0.65, 0.275, 0.7, 0.275, 0.65, 0.275, 0.65, 0.275, 0.7, 0.225, 0.55, 0.225, 0.6, 0.225, 0.6, 0.225, 0.55, 0.275, 0.6, 0.275, 0.55, 0.275, 0.55, 0.275, 0.6, 0.225, 0.65, 0.275, 0.65, 0.25, 0.675, 0.225, 0.55, 0.275, 0.55, 0.25, 0.575, 0.275, 0.65, 0.275, 0.7, 0.25, 0.675, 0.275, 0.7, 0.225, 0.7, 0.25, 0.675, 0.225, 0.7, 0.225, 0.65, 0.25, 0.675, 0.275, 0.55, 0.275, 0.6, 0.25, 0.575, 0.275, 0.6, 0.225, 0.6, 0.25, 0.575, 0.225, 0.6, 0.225, 0.55, 0.25, 0.575])
me_cube.materials.append(mat_material)
me_cube.materials.append(mat_cube)
me_cube.materials.append(mat_dot)
me_cube.use_remesh_preserve_volume = False
me_cube.use_remesh_preserve_attributes = False
me_cube.use_mirror_vertex_groups = False
me_cube.update()

# ---- objects
ob_cube = bpy.data.objects.new('Cube', me_cube)

# ---- transforms, parenting, visibility, modifiers, constraints
ob_cube.location = (0.0, 0.0, 1.0)
ob_cube.lock_rotations_4d = False
ob_cube.empty_display_type = 'ARROWS'
ob_cube.lineart.crease_threshold = 0.0
_m = ob_cube.modifiers.new('Subdivision', 'SUBSURF')
_m.levels = 5

# ---- collection membership
col_collection.objects.link(ob_cube)

# ---- scene / render settings (as saved in the file)
scene.frame_start = 1; scene.frame_end = 250; scene.frame_set(203)
scene.render.engine = 'BLENDER_EEVEE_NEXT'
scene.cycles.sampling_pattern = 'TABULATED_SOBOL'
scene.cycles.use_light_tree = False
scene.view_settings.view_transform = 'Standard'
bpy.context.view_layer.update()

# ---- added for rendering (the .blend has no active camera and no usable light): camera, sun
cam_auto = bpy.data.cameras.new('AutoCamera')
cam_auto.lens = 50.0
cam_auto.sensor_width = 36.0
cam_auto.clip_end = 1000.0
ob_auto_camera = bpy.data.objects.new('AutoCamera', cam_auto)
scene.collection.objects.link(ob_auto_camera)
ob_auto_camera.location = (3.20507, -3.84609, 3.56406)
ob_auto_camera.rotation_euler = (1.09748, -7.21219e-08, 0.694738)
scene.camera = ob_auto_camera
light_auto_sun = bpy.data.lights.new('AutoSun', 'SUN')
light_auto_sun.energy = 3.0
light_auto_sun.angle = 0.0523599
ob_auto_sun = bpy.data.objects.new('AutoSun', light_auto_sun)
scene.collection.objects.link(ob_auto_sun)
ob_auto_sun.rotation_euler = (0.872665, 0.174533, 0.523599)
bpy.context.view_layer.update()
